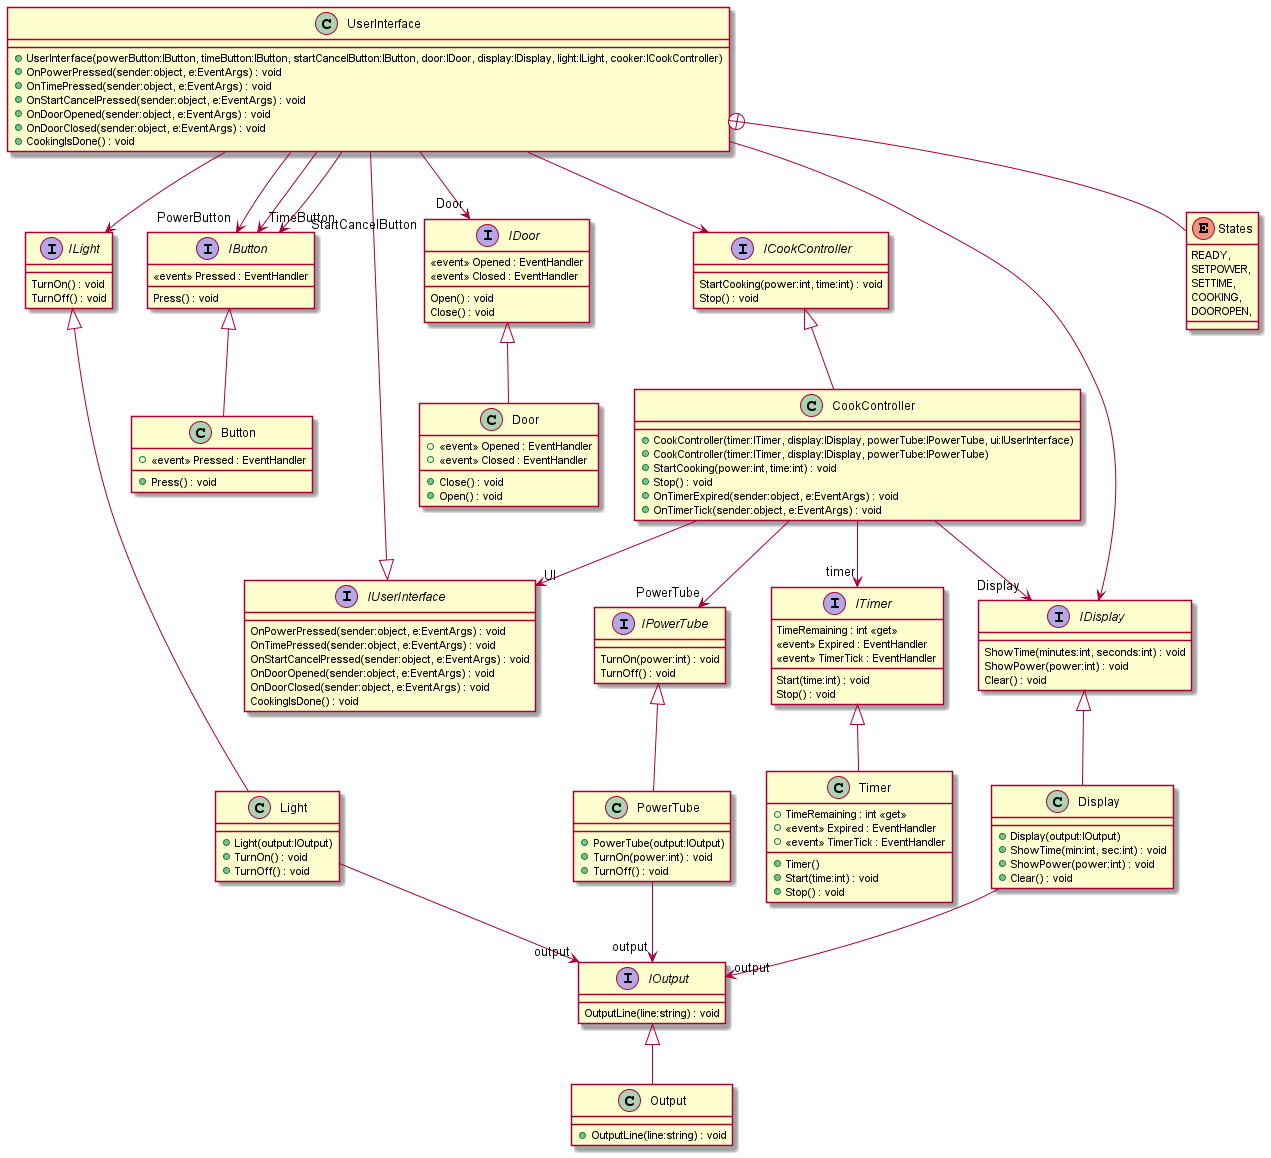

The diagram above was rendered by PlantUML. Its source (embedded in the PNG):
@startuml
!include .\\Microwave.Classes\Boundary\Button.puml
!include .\\Microwave.Classes\Boundary\Display.puml
!include .\\Microwave.Classes\Boundary\Door.puml
!include .\\Microwave.Classes\Boundary\Light.puml
!include .\\Microwave.Classes\Boundary\Output.puml
!include .\\Microwave.Classes\Boundary\PowerTube.puml
!include .\\Microwave.Classes\Boundary\Timer.puml
!include .\\Microwave.Classes\Controllers\CookController.puml
!include .\\Microwave.Classes\Controllers\UserInterface.puml
!include .\\Microwave.Classes\Interfaces\IButton.puml
!include .\\Microwave.Classes\Interfaces\ICookController.puml
!include .\\Microwave.Classes\Interfaces\IDisplay.puml
!include .\\Microwave.Classes\Interfaces\IDoor.puml
!include .\\Microwave.Classes\Interfaces\ILight.puml
!include .\\Microwave.Classes\Interfaces\IOutput.puml
!include .\\Microwave.Classes\Interfaces\IPowerTube.puml
!include .\\Microwave.Classes\Interfaces\ITimer.puml
!include .\\Microwave.Classes\Interfaces\IUserInterface.puml
@enduml